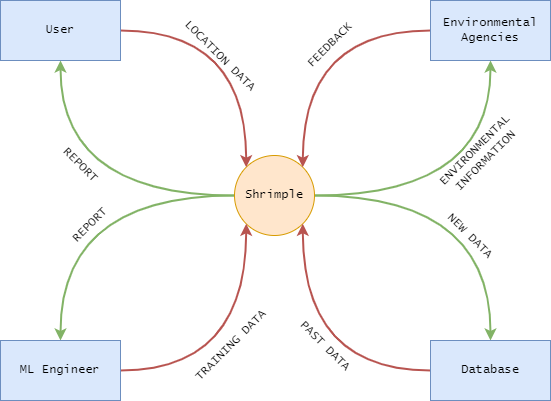

The diagram above was exported from draw.io. Its source (the exported page's mxGraphModel, read from the mxfile embedded in the PNG):
<mxGraphModel dx="794" dy="559" grid="1" gridSize="10" guides="1" tooltips="1" connect="1" arrows="1" fold="1" page="1" pageScale="1" pageWidth="827" pageHeight="1169" math="0" shadow="0">
  <root>
    <mxCell id="0" />
    <mxCell id="1" parent="0" />
    <mxCell id="YCFNGN1wlttzQGaKL09i-6" style="edgeStyle=orthogonalEdgeStyle;rounded=0;orthogonalLoop=1;jettySize=auto;html=1;curved=1;strokeWidth=2;fillColor=#d5e8d4;strokeColor=#82b366;" edge="1" parent="1" source="MDLXURxubLseBGRayLQ--1" target="s0e6hnzGLSj_OodZ54pA-2">
      <mxGeometry relative="1" as="geometry" />
    </mxCell>
    <mxCell id="YCFNGN1wlttzQGaKL09i-7" style="edgeStyle=orthogonalEdgeStyle;rounded=0;orthogonalLoop=1;jettySize=auto;html=1;curved=1;fillColor=#d5e8d4;strokeColor=#82b366;strokeWidth=2;" edge="1" parent="1" source="MDLXURxubLseBGRayLQ--1" target="s0e6hnzGLSj_OodZ54pA-4">
      <mxGeometry relative="1" as="geometry" />
    </mxCell>
    <mxCell id="YCFNGN1wlttzQGaKL09i-8" style="edgeStyle=orthogonalEdgeStyle;rounded=0;orthogonalLoop=1;jettySize=auto;html=1;curved=1;fillColor=#d5e8d4;strokeColor=#82b366;strokeWidth=2;" edge="1" parent="1" source="MDLXURxubLseBGRayLQ--1" target="s0e6hnzGLSj_OodZ54pA-3">
      <mxGeometry relative="1" as="geometry" />
    </mxCell>
    <mxCell id="YCFNGN1wlttzQGaKL09i-10" style="edgeStyle=orthogonalEdgeStyle;rounded=0;orthogonalLoop=1;jettySize=auto;html=1;curved=1;exitX=0;exitY=0.5;exitDx=0;exitDy=0;strokeWidth=2;fillColor=#d5e8d4;strokeColor=#82b366;" edge="1" parent="1" source="MDLXURxubLseBGRayLQ--1" target="s0e6hnzGLSj_OodZ54pA-1">
      <mxGeometry relative="1" as="geometry" />
    </mxCell>
    <mxCell id="MDLXURxubLseBGRayLQ--1" value="Shrimple" style="ellipse;whiteSpace=wrap;html=1;aspect=fixed;fillColor=#ffe6cc;strokeColor=#d79b00;fontFamily=Lucida Console;" parent="1" vertex="1">
      <mxGeometry x="374" y="545" width="80" height="80" as="geometry" />
    </mxCell>
    <mxCell id="YCFNGN1wlttzQGaKL09i-4" style="edgeStyle=orthogonalEdgeStyle;rounded=0;orthogonalLoop=1;jettySize=auto;html=1;curved=1;entryX=0;entryY=1;entryDx=0;entryDy=0;fillColor=#f8cecc;strokeColor=#b85450;strokeWidth=2;" edge="1" parent="1" source="s0e6hnzGLSj_OodZ54pA-1" target="MDLXURxubLseBGRayLQ--1">
      <mxGeometry relative="1" as="geometry" />
    </mxCell>
    <mxCell id="s0e6hnzGLSj_OodZ54pA-1" value="ML Engineer" style="rounded=0;whiteSpace=wrap;html=1;fontFamily=Lucida Console;fillColor=#dae8fc;strokeColor=#6c8ebf;" parent="1" vertex="1">
      <mxGeometry x="140" y="730" width="120" height="60" as="geometry" />
    </mxCell>
    <mxCell id="YCFNGN1wlttzQGaKL09i-2" value="" style="edgeStyle=orthogonalEdgeStyle;rounded=0;orthogonalLoop=1;jettySize=auto;html=1;curved=1;entryX=0;entryY=0;entryDx=0;entryDy=0;fillColor=#f8cecc;strokeColor=#b85450;strokeWidth=2;" edge="1" parent="1" source="s0e6hnzGLSj_OodZ54pA-2" target="MDLXURxubLseBGRayLQ--1">
      <mxGeometry x="0.0342" y="-6" relative="1" as="geometry">
        <mxPoint as="offset" />
      </mxGeometry>
    </mxCell>
    <mxCell id="s0e6hnzGLSj_OodZ54pA-2" value="User" style="rounded=0;whiteSpace=wrap;html=1;fontFamily=Lucida Console;fillColor=#dae8fc;strokeColor=#6c8ebf;" parent="1" vertex="1">
      <mxGeometry x="140" y="390" width="120" height="60" as="geometry" />
    </mxCell>
    <mxCell id="YCFNGN1wlttzQGaKL09i-5" style="edgeStyle=orthogonalEdgeStyle;rounded=0;orthogonalLoop=1;jettySize=auto;html=1;curved=1;entryX=1;entryY=1;entryDx=0;entryDy=0;strokeWidth=2;fillColor=#f8cecc;strokeColor=#b85450;" edge="1" parent="1" source="s0e6hnzGLSj_OodZ54pA-3" target="MDLXURxubLseBGRayLQ--1">
      <mxGeometry relative="1" as="geometry" />
    </mxCell>
    <mxCell id="s0e6hnzGLSj_OodZ54pA-3" value="Database" style="rounded=0;whiteSpace=wrap;html=1;fillColor=#dae8fc;strokeColor=#6c8ebf;fontFamily=Lucida Console;" parent="1" vertex="1">
      <mxGeometry x="570" y="730" width="120" height="60" as="geometry" />
    </mxCell>
    <mxCell id="YCFNGN1wlttzQGaKL09i-3" style="edgeStyle=orthogonalEdgeStyle;rounded=0;orthogonalLoop=1;jettySize=auto;html=1;curved=1;entryX=1;entryY=0;entryDx=0;entryDy=0;fillColor=#f8cecc;strokeColor=#b85450;strokeWidth=2;" edge="1" parent="1" source="s0e6hnzGLSj_OodZ54pA-4" target="MDLXURxubLseBGRayLQ--1">
      <mxGeometry relative="1" as="geometry" />
    </mxCell>
    <mxCell id="s0e6hnzGLSj_OodZ54pA-4" value="Environmental Agencies" style="rounded=0;whiteSpace=wrap;html=1;fillColor=#dae8fc;strokeColor=#6c8ebf;fontFamily=Lucida Console;" parent="1" vertex="1">
      <mxGeometry x="570" y="390" width="120" height="60" as="geometry" />
    </mxCell>
    <mxCell id="YCFNGN1wlttzQGaKL09i-11" value="&lt;font face=&quot;Lucida Console&quot;&gt;LOCATION DATA&lt;/font&gt;" style="text;html=1;align=center;verticalAlign=middle;resizable=0;points=[];autosize=1;strokeColor=none;fillColor=none;rotation=45;" vertex="1" parent="1">
      <mxGeometry x="300" y="430" width="120" height="30" as="geometry" />
    </mxCell>
    <mxCell id="YCFNGN1wlttzQGaKL09i-12" value="&lt;font face=&quot;Lucida Console&quot;&gt;PAST DATA&lt;/font&gt;" style="text;html=1;align=center;verticalAlign=middle;resizable=0;points=[];autosize=1;strokeColor=none;fillColor=none;rotation=45;" vertex="1" parent="1">
      <mxGeometry x="420" y="720" width="90" height="30" as="geometry" />
    </mxCell>
    <mxCell id="YCFNGN1wlttzQGaKL09i-13" value="&lt;font face=&quot;Lucida Console&quot;&gt;TRAINING DATA&lt;/font&gt;" style="text;html=1;align=center;verticalAlign=middle;resizable=0;points=[];autosize=1;strokeColor=none;fillColor=none;rotation=315;" vertex="1" parent="1">
      <mxGeometry x="310" y="720" width="120" height="30" as="geometry" />
    </mxCell>
    <mxCell id="YCFNGN1wlttzQGaKL09i-14" value="&lt;font face=&quot;Lucida Console&quot;&gt;NEW DATA&lt;/font&gt;" style="text;html=1;align=center;verticalAlign=middle;resizable=0;points=[];autosize=1;strokeColor=none;fillColor=none;rotation=45;" vertex="1" parent="1">
      <mxGeometry x="570" y="610" width="80" height="30" as="geometry" />
    </mxCell>
    <mxCell id="YCFNGN1wlttzQGaKL09i-15" value="REPORT" style="text;html=1;align=center;verticalAlign=middle;whiteSpace=wrap;rounded=0;fontFamily=Lucida Console;rotation=315;" vertex="1" parent="1">
      <mxGeometry x="200" y="600" width="60" height="30" as="geometry" />
    </mxCell>
    <mxCell id="YCFNGN1wlttzQGaKL09i-17" value="REPORT" style="text;html=1;align=center;verticalAlign=middle;whiteSpace=wrap;rounded=0;fontFamily=Lucida Console;rotation=45;" vertex="1" parent="1">
      <mxGeometry x="190" y="540" width="60" height="30" as="geometry" />
    </mxCell>
    <mxCell id="YCFNGN1wlttzQGaKL09i-19" value="FEEDBACK" style="text;html=1;align=center;verticalAlign=middle;whiteSpace=wrap;rounded=0;fontFamily=Lucida Console;rotation=315;" vertex="1" parent="1">
      <mxGeometry x="440" y="420" width="60" height="30" as="geometry" />
    </mxCell>
    <mxCell id="YCFNGN1wlttzQGaKL09i-21" value="ENVIRONMENTAL INFORMATION" style="text;html=1;align=center;verticalAlign=middle;whiteSpace=wrap;rounded=0;fontFamily=Lucida Console;rotation=315;" vertex="1" parent="1">
      <mxGeometry x="590" y="530" width="60" height="30" as="geometry" />
    </mxCell>
  </root>
</mxGraphModel>